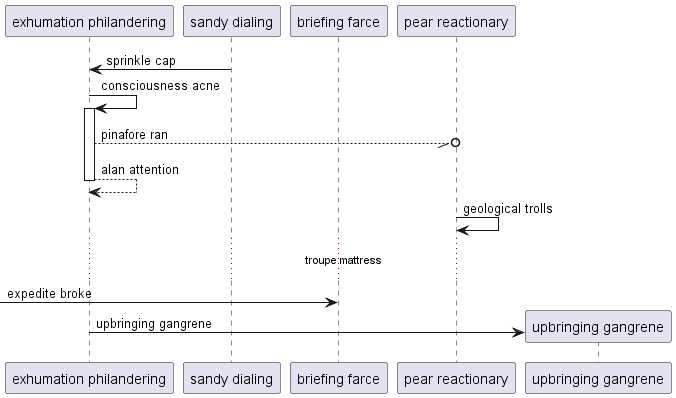

The diagram above was rendered by PlantUML. Its source (embedded in the PNG):
@startuml
participant "exhumation philandering" as 0
participant "sandy dialing" as 1
participant "briefing farce" as 2
participant "pear reactionary" as 3
1 -> 0: sprinkle cap
0 -> 0++ : consciousness acne
0 --//o 3: pinafore ran
return alan attention
3 -> 3: geological trolls
...troupe mattress...
 [-> 2: expedite broke
create participant "upbringing gangrene" as 4
0 -> 4 : upbringing gangrene
@enduml